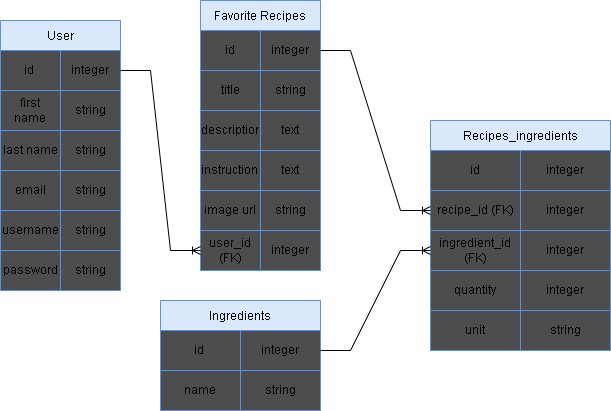

The diagram above was exported from draw.io. Its source (the exported page's mxGraphModel, read from the mxfile embedded in the PNG):
<mxGraphModel dx="970" dy="637" grid="1" gridSize="10" guides="1" tooltips="1" connect="1" arrows="1" fold="1" page="1" pageScale="1" pageWidth="850" pageHeight="1100" background="#FFFFFF" math="0" shadow="0">
  <root>
    <mxCell id="0" />
    <mxCell id="1" parent="0" />
    <mxCell id="m4-emcY9qJ22goEFCaPG-31" value="User" style="shape=table;startSize=30;container=1;collapsible=0;childLayout=tableLayout;fillColor=#dae8fc;strokeColor=#6c8ebf;swimlaneFillColor=#4D4D4D;" parent="1" vertex="1">
      <mxGeometry x="80" y="120" width="120" height="270" as="geometry" />
    </mxCell>
    <mxCell id="m4-emcY9qJ22goEFCaPG-44" style="shape=tableRow;horizontal=0;startSize=0;swimlaneHead=0;swimlaneBody=0;strokeColor=inherit;top=0;left=0;bottom=0;right=0;collapsible=0;dropTarget=0;fillColor=none;points=[[0,0.5],[1,0.5]];portConstraint=eastwest;" parent="m4-emcY9qJ22goEFCaPG-31" vertex="1">
      <mxGeometry y="30" width="120" height="40" as="geometry" />
    </mxCell>
    <mxCell id="m4-emcY9qJ22goEFCaPG-45" value="id&amp;nbsp;" style="shape=partialRectangle;html=1;whiteSpace=wrap;connectable=0;strokeColor=inherit;overflow=hidden;fillColor=none;top=0;left=0;bottom=0;right=0;pointerEvents=1;" parent="m4-emcY9qJ22goEFCaPG-44" vertex="1">
      <mxGeometry width="60" height="40" as="geometry">
        <mxRectangle width="60" height="40" as="alternateBounds" />
      </mxGeometry>
    </mxCell>
    <mxCell id="m4-emcY9qJ22goEFCaPG-46" value="integer" style="shape=partialRectangle;html=1;whiteSpace=wrap;connectable=0;strokeColor=inherit;overflow=hidden;fillColor=none;top=0;left=0;bottom=0;right=0;pointerEvents=1;" parent="m4-emcY9qJ22goEFCaPG-44" vertex="1">
      <mxGeometry x="60" width="60" height="40" as="geometry">
        <mxRectangle width="60" height="40" as="alternateBounds" />
      </mxGeometry>
    </mxCell>
    <mxCell id="m4-emcY9qJ22goEFCaPG-32" value="" style="shape=tableRow;horizontal=0;startSize=0;swimlaneHead=0;swimlaneBody=0;strokeColor=inherit;top=0;left=0;bottom=0;right=0;collapsible=0;dropTarget=0;fillColor=none;points=[[0,0.5],[1,0.5]];portConstraint=eastwest;" parent="m4-emcY9qJ22goEFCaPG-31" vertex="1">
      <mxGeometry y="70" width="120" height="40" as="geometry" />
    </mxCell>
    <mxCell id="m4-emcY9qJ22goEFCaPG-33" value="first name&lt;span style=&quot;white-space: pre;&quot;&gt;&#09;&lt;/span&gt;" style="shape=partialRectangle;html=1;whiteSpace=wrap;connectable=0;strokeColor=inherit;overflow=hidden;fillColor=none;top=0;left=0;bottom=0;right=0;pointerEvents=1;" parent="m4-emcY9qJ22goEFCaPG-32" vertex="1">
      <mxGeometry width="60" height="40" as="geometry">
        <mxRectangle width="60" height="40" as="alternateBounds" />
      </mxGeometry>
    </mxCell>
    <mxCell id="m4-emcY9qJ22goEFCaPG-34" value="string" style="shape=partialRectangle;html=1;whiteSpace=wrap;connectable=0;strokeColor=inherit;overflow=hidden;fillColor=none;top=0;left=0;bottom=0;right=0;pointerEvents=1;" parent="m4-emcY9qJ22goEFCaPG-32" vertex="1">
      <mxGeometry x="60" width="60" height="40" as="geometry">
        <mxRectangle width="60" height="40" as="alternateBounds" />
      </mxGeometry>
    </mxCell>
    <mxCell id="m4-emcY9qJ22goEFCaPG-35" value="" style="shape=tableRow;horizontal=0;startSize=0;swimlaneHead=0;swimlaneBody=0;strokeColor=inherit;top=0;left=0;bottom=0;right=0;collapsible=0;dropTarget=0;fillColor=none;points=[[0,0.5],[1,0.5]];portConstraint=eastwest;" parent="m4-emcY9qJ22goEFCaPG-31" vertex="1">
      <mxGeometry y="110" width="120" height="40" as="geometry" />
    </mxCell>
    <mxCell id="m4-emcY9qJ22goEFCaPG-36" value="last name" style="shape=partialRectangle;html=1;whiteSpace=wrap;connectable=0;strokeColor=inherit;overflow=hidden;fillColor=none;top=0;left=0;bottom=0;right=0;pointerEvents=1;" parent="m4-emcY9qJ22goEFCaPG-35" vertex="1">
      <mxGeometry width="60" height="40" as="geometry">
        <mxRectangle width="60" height="40" as="alternateBounds" />
      </mxGeometry>
    </mxCell>
    <mxCell id="m4-emcY9qJ22goEFCaPG-37" value="string" style="shape=partialRectangle;html=1;whiteSpace=wrap;connectable=0;strokeColor=inherit;overflow=hidden;fillColor=none;top=0;left=0;bottom=0;right=0;pointerEvents=1;" parent="m4-emcY9qJ22goEFCaPG-35" vertex="1">
      <mxGeometry x="60" width="60" height="40" as="geometry">
        <mxRectangle width="60" height="40" as="alternateBounds" />
      </mxGeometry>
    </mxCell>
    <mxCell id="m4-emcY9qJ22goEFCaPG-47" style="shape=tableRow;horizontal=0;startSize=0;swimlaneHead=0;swimlaneBody=0;strokeColor=inherit;top=0;left=0;bottom=0;right=0;collapsible=0;dropTarget=0;fillColor=none;points=[[0,0.5],[1,0.5]];portConstraint=eastwest;" parent="m4-emcY9qJ22goEFCaPG-31" vertex="1">
      <mxGeometry y="150" width="120" height="40" as="geometry" />
    </mxCell>
    <mxCell id="m4-emcY9qJ22goEFCaPG-48" value="email" style="shape=partialRectangle;html=1;whiteSpace=wrap;connectable=0;strokeColor=inherit;overflow=hidden;fillColor=none;top=0;left=0;bottom=0;right=0;pointerEvents=1;" parent="m4-emcY9qJ22goEFCaPG-47" vertex="1">
      <mxGeometry width="60" height="40" as="geometry">
        <mxRectangle width="60" height="40" as="alternateBounds" />
      </mxGeometry>
    </mxCell>
    <mxCell id="m4-emcY9qJ22goEFCaPG-49" value="string" style="shape=partialRectangle;html=1;whiteSpace=wrap;connectable=0;strokeColor=inherit;overflow=hidden;fillColor=none;top=0;left=0;bottom=0;right=0;pointerEvents=1;" parent="m4-emcY9qJ22goEFCaPG-47" vertex="1">
      <mxGeometry x="60" width="60" height="40" as="geometry">
        <mxRectangle width="60" height="40" as="alternateBounds" />
      </mxGeometry>
    </mxCell>
    <mxCell id="m4-emcY9qJ22goEFCaPG-38" value="" style="shape=tableRow;horizontal=0;startSize=0;swimlaneHead=0;swimlaneBody=0;strokeColor=inherit;top=0;left=0;bottom=0;right=0;collapsible=0;dropTarget=0;fillColor=none;points=[[0,0.5],[1,0.5]];portConstraint=eastwest;" parent="m4-emcY9qJ22goEFCaPG-31" vertex="1">
      <mxGeometry y="190" width="120" height="40" as="geometry" />
    </mxCell>
    <mxCell id="m4-emcY9qJ22goEFCaPG-39" value="username" style="shape=partialRectangle;html=1;whiteSpace=wrap;connectable=0;strokeColor=inherit;overflow=hidden;fillColor=none;top=0;left=0;bottom=0;right=0;pointerEvents=1;" parent="m4-emcY9qJ22goEFCaPG-38" vertex="1">
      <mxGeometry width="60" height="40" as="geometry">
        <mxRectangle width="60" height="40" as="alternateBounds" />
      </mxGeometry>
    </mxCell>
    <mxCell id="m4-emcY9qJ22goEFCaPG-40" value="string" style="shape=partialRectangle;html=1;whiteSpace=wrap;connectable=0;strokeColor=inherit;overflow=hidden;fillColor=none;top=0;left=0;bottom=0;right=0;pointerEvents=1;" parent="m4-emcY9qJ22goEFCaPG-38" vertex="1">
      <mxGeometry x="60" width="60" height="40" as="geometry">
        <mxRectangle width="60" height="40" as="alternateBounds" />
      </mxGeometry>
    </mxCell>
    <mxCell id="m4-emcY9qJ22goEFCaPG-41" value="" style="shape=tableRow;horizontal=0;startSize=0;swimlaneHead=0;swimlaneBody=0;strokeColor=inherit;top=0;left=0;bottom=0;right=0;collapsible=0;dropTarget=0;fillColor=none;points=[[0,0.5],[1,0.5]];portConstraint=eastwest;" parent="m4-emcY9qJ22goEFCaPG-31" vertex="1">
      <mxGeometry y="230" width="120" height="40" as="geometry" />
    </mxCell>
    <mxCell id="m4-emcY9qJ22goEFCaPG-42" value="password" style="shape=partialRectangle;html=1;whiteSpace=wrap;connectable=0;strokeColor=inherit;overflow=hidden;fillColor=none;top=0;left=0;bottom=0;right=0;pointerEvents=1;" parent="m4-emcY9qJ22goEFCaPG-41" vertex="1">
      <mxGeometry width="60" height="40" as="geometry">
        <mxRectangle width="60" height="40" as="alternateBounds" />
      </mxGeometry>
    </mxCell>
    <mxCell id="m4-emcY9qJ22goEFCaPG-43" value="string" style="shape=partialRectangle;html=1;whiteSpace=wrap;connectable=0;strokeColor=inherit;overflow=hidden;fillColor=none;top=0;left=0;bottom=0;right=0;pointerEvents=1;" parent="m4-emcY9qJ22goEFCaPG-41" vertex="1">
      <mxGeometry x="60" width="60" height="40" as="geometry">
        <mxRectangle width="60" height="40" as="alternateBounds" />
      </mxGeometry>
    </mxCell>
    <mxCell id="m4-emcY9qJ22goEFCaPG-50" value="Favorite Recipes" style="shape=table;startSize=30;container=1;collapsible=0;childLayout=tableLayout;fillColor=#dae8fc;strokeColor=#6c8ebf;swimlaneFillColor=#4D4D4D;" parent="1" vertex="1">
      <mxGeometry x="280" y="100" width="120" height="270" as="geometry" />
    </mxCell>
    <mxCell id="m4-emcY9qJ22goEFCaPG-51" value="" style="shape=tableRow;horizontal=0;startSize=0;swimlaneHead=0;swimlaneBody=0;strokeColor=inherit;top=0;left=0;bottom=0;right=0;collapsible=0;dropTarget=0;fillColor=none;points=[[0,0.5],[1,0.5]];portConstraint=eastwest;" parent="m4-emcY9qJ22goEFCaPG-50" vertex="1">
      <mxGeometry y="30" width="120" height="40" as="geometry" />
    </mxCell>
    <mxCell id="m4-emcY9qJ22goEFCaPG-52" value="id" style="shape=partialRectangle;html=1;whiteSpace=wrap;connectable=0;strokeColor=inherit;overflow=hidden;fillColor=none;top=0;left=0;bottom=0;right=0;pointerEvents=1;" parent="m4-emcY9qJ22goEFCaPG-51" vertex="1">
      <mxGeometry width="60" height="40" as="geometry">
        <mxRectangle width="60" height="40" as="alternateBounds" />
      </mxGeometry>
    </mxCell>
    <mxCell id="m4-emcY9qJ22goEFCaPG-53" value="integer" style="shape=partialRectangle;html=1;whiteSpace=wrap;connectable=0;strokeColor=inherit;overflow=hidden;fillColor=none;top=0;left=0;bottom=0;right=0;pointerEvents=1;" parent="m4-emcY9qJ22goEFCaPG-51" vertex="1">
      <mxGeometry x="60" width="60" height="40" as="geometry">
        <mxRectangle width="60" height="40" as="alternateBounds" />
      </mxGeometry>
    </mxCell>
    <mxCell id="m4-emcY9qJ22goEFCaPG-54" value="" style="shape=tableRow;horizontal=0;startSize=0;swimlaneHead=0;swimlaneBody=0;strokeColor=inherit;top=0;left=0;bottom=0;right=0;collapsible=0;dropTarget=0;fillColor=none;points=[[0,0.5],[1,0.5]];portConstraint=eastwest;" parent="m4-emcY9qJ22goEFCaPG-50" vertex="1">
      <mxGeometry y="70" width="120" height="40" as="geometry" />
    </mxCell>
    <mxCell id="m4-emcY9qJ22goEFCaPG-55" value="title" style="shape=partialRectangle;html=1;whiteSpace=wrap;connectable=0;strokeColor=inherit;overflow=hidden;fillColor=none;top=0;left=0;bottom=0;right=0;pointerEvents=1;" parent="m4-emcY9qJ22goEFCaPG-54" vertex="1">
      <mxGeometry width="60" height="40" as="geometry">
        <mxRectangle width="60" height="40" as="alternateBounds" />
      </mxGeometry>
    </mxCell>
    <mxCell id="m4-emcY9qJ22goEFCaPG-56" value="string" style="shape=partialRectangle;html=1;whiteSpace=wrap;connectable=0;strokeColor=inherit;overflow=hidden;fillColor=none;top=0;left=0;bottom=0;right=0;pointerEvents=1;" parent="m4-emcY9qJ22goEFCaPG-54" vertex="1">
      <mxGeometry x="60" width="60" height="40" as="geometry">
        <mxRectangle width="60" height="40" as="alternateBounds" />
      </mxGeometry>
    </mxCell>
    <mxCell id="m4-emcY9qJ22goEFCaPG-57" value="" style="shape=tableRow;horizontal=0;startSize=0;swimlaneHead=0;swimlaneBody=0;strokeColor=inherit;top=0;left=0;bottom=0;right=0;collapsible=0;dropTarget=0;fillColor=none;points=[[0,0.5],[1,0.5]];portConstraint=eastwest;" parent="m4-emcY9qJ22goEFCaPG-50" vertex="1">
      <mxGeometry y="110" width="120" height="40" as="geometry" />
    </mxCell>
    <mxCell id="m4-emcY9qJ22goEFCaPG-58" value="description" style="shape=partialRectangle;html=1;whiteSpace=wrap;connectable=0;strokeColor=inherit;overflow=hidden;fillColor=none;top=0;left=0;bottom=0;right=0;pointerEvents=1;" parent="m4-emcY9qJ22goEFCaPG-57" vertex="1">
      <mxGeometry width="60" height="40" as="geometry">
        <mxRectangle width="60" height="40" as="alternateBounds" />
      </mxGeometry>
    </mxCell>
    <mxCell id="m4-emcY9qJ22goEFCaPG-59" value="text" style="shape=partialRectangle;html=1;whiteSpace=wrap;connectable=0;strokeColor=inherit;overflow=hidden;fillColor=none;top=0;left=0;bottom=0;right=0;pointerEvents=1;" parent="m4-emcY9qJ22goEFCaPG-57" vertex="1">
      <mxGeometry x="60" width="60" height="40" as="geometry">
        <mxRectangle width="60" height="40" as="alternateBounds" />
      </mxGeometry>
    </mxCell>
    <mxCell id="m4-emcY9qJ22goEFCaPG-60" value="" style="shape=tableRow;horizontal=0;startSize=0;swimlaneHead=0;swimlaneBody=0;strokeColor=inherit;top=0;left=0;bottom=0;right=0;collapsible=0;dropTarget=0;fillColor=none;points=[[0,0.5],[1,0.5]];portConstraint=eastwest;" parent="m4-emcY9qJ22goEFCaPG-50" vertex="1">
      <mxGeometry y="150" width="120" height="40" as="geometry" />
    </mxCell>
    <mxCell id="m4-emcY9qJ22goEFCaPG-61" value="instructions" style="shape=partialRectangle;html=1;whiteSpace=wrap;connectable=0;strokeColor=inherit;overflow=hidden;fillColor=none;top=0;left=0;bottom=0;right=0;pointerEvents=1;" parent="m4-emcY9qJ22goEFCaPG-60" vertex="1">
      <mxGeometry width="60" height="40" as="geometry">
        <mxRectangle width="60" height="40" as="alternateBounds" />
      </mxGeometry>
    </mxCell>
    <mxCell id="m4-emcY9qJ22goEFCaPG-62" value="text" style="shape=partialRectangle;html=1;whiteSpace=wrap;connectable=0;strokeColor=inherit;overflow=hidden;fillColor=none;top=0;left=0;bottom=0;right=0;pointerEvents=1;" parent="m4-emcY9qJ22goEFCaPG-60" vertex="1">
      <mxGeometry x="60" width="60" height="40" as="geometry">
        <mxRectangle width="60" height="40" as="alternateBounds" />
      </mxGeometry>
    </mxCell>
    <mxCell id="m4-emcY9qJ22goEFCaPG-63" style="shape=tableRow;horizontal=0;startSize=0;swimlaneHead=0;swimlaneBody=0;strokeColor=inherit;top=0;left=0;bottom=0;right=0;collapsible=0;dropTarget=0;fillColor=none;points=[[0,0.5],[1,0.5]];portConstraint=eastwest;" parent="m4-emcY9qJ22goEFCaPG-50" vertex="1">
      <mxGeometry y="190" width="120" height="40" as="geometry" />
    </mxCell>
    <mxCell id="m4-emcY9qJ22goEFCaPG-64" value="image url" style="shape=partialRectangle;html=1;whiteSpace=wrap;connectable=0;strokeColor=inherit;overflow=hidden;fillColor=none;top=0;left=0;bottom=0;right=0;pointerEvents=1;" parent="m4-emcY9qJ22goEFCaPG-63" vertex="1">
      <mxGeometry width="60" height="40" as="geometry">
        <mxRectangle width="60" height="40" as="alternateBounds" />
      </mxGeometry>
    </mxCell>
    <mxCell id="m4-emcY9qJ22goEFCaPG-65" value="string" style="shape=partialRectangle;html=1;whiteSpace=wrap;connectable=0;strokeColor=inherit;overflow=hidden;fillColor=none;top=0;left=0;bottom=0;right=0;pointerEvents=1;" parent="m4-emcY9qJ22goEFCaPG-63" vertex="1">
      <mxGeometry x="60" width="60" height="40" as="geometry">
        <mxRectangle width="60" height="40" as="alternateBounds" />
      </mxGeometry>
    </mxCell>
    <mxCell id="m4-emcY9qJ22goEFCaPG-95" style="shape=tableRow;horizontal=0;startSize=0;swimlaneHead=0;swimlaneBody=0;strokeColor=inherit;top=0;left=0;bottom=0;right=0;collapsible=0;dropTarget=0;fillColor=none;points=[[0,0.5],[1,0.5]];portConstraint=eastwest;" parent="m4-emcY9qJ22goEFCaPG-50" vertex="1">
      <mxGeometry y="230" width="120" height="40" as="geometry" />
    </mxCell>
    <mxCell id="m4-emcY9qJ22goEFCaPG-96" value="user_id (FK)" style="shape=partialRectangle;html=1;whiteSpace=wrap;connectable=0;strokeColor=inherit;overflow=hidden;fillColor=none;top=0;left=0;bottom=0;right=0;pointerEvents=1;" parent="m4-emcY9qJ22goEFCaPG-95" vertex="1">
      <mxGeometry width="60" height="40" as="geometry">
        <mxRectangle width="60" height="40" as="alternateBounds" />
      </mxGeometry>
    </mxCell>
    <mxCell id="m4-emcY9qJ22goEFCaPG-97" value="integer" style="shape=partialRectangle;html=1;whiteSpace=wrap;connectable=0;strokeColor=inherit;overflow=hidden;fillColor=none;top=0;left=0;bottom=0;right=0;pointerEvents=1;" parent="m4-emcY9qJ22goEFCaPG-95" vertex="1">
      <mxGeometry x="60" width="60" height="40" as="geometry">
        <mxRectangle width="60" height="40" as="alternateBounds" />
      </mxGeometry>
    </mxCell>
    <mxCell id="m4-emcY9qJ22goEFCaPG-66" value="Ingredients" style="shape=table;startSize=30;container=1;collapsible=0;childLayout=tableLayout;fillColor=#dae8fc;strokeColor=#6c8ebf;swimlaneFillColor=#4D4D4D;" parent="1" vertex="1">
      <mxGeometry x="240" y="400" width="160" height="110" as="geometry" />
    </mxCell>
    <mxCell id="m4-emcY9qJ22goEFCaPG-67" value="" style="shape=tableRow;horizontal=0;startSize=0;swimlaneHead=0;swimlaneBody=0;strokeColor=inherit;top=0;left=0;bottom=0;right=0;collapsible=0;dropTarget=0;fillColor=none;points=[[0,0.5],[1,0.5]];portConstraint=eastwest;" parent="m4-emcY9qJ22goEFCaPG-66" vertex="1">
      <mxGeometry y="30" width="160" height="40" as="geometry" />
    </mxCell>
    <mxCell id="m4-emcY9qJ22goEFCaPG-68" value="id&amp;nbsp;" style="shape=partialRectangle;html=1;whiteSpace=wrap;connectable=0;strokeColor=inherit;overflow=hidden;fillColor=none;top=0;left=0;bottom=0;right=0;pointerEvents=1;" parent="m4-emcY9qJ22goEFCaPG-67" vertex="1">
      <mxGeometry width="80" height="40" as="geometry">
        <mxRectangle width="80" height="40" as="alternateBounds" />
      </mxGeometry>
    </mxCell>
    <mxCell id="m4-emcY9qJ22goEFCaPG-69" value="integer" style="shape=partialRectangle;html=1;whiteSpace=wrap;connectable=0;strokeColor=inherit;overflow=hidden;fillColor=none;top=0;left=0;bottom=0;right=0;pointerEvents=1;" parent="m4-emcY9qJ22goEFCaPG-67" vertex="1">
      <mxGeometry x="80" width="80" height="40" as="geometry">
        <mxRectangle width="80" height="40" as="alternateBounds" />
      </mxGeometry>
    </mxCell>
    <mxCell id="m4-emcY9qJ22goEFCaPG-70" value="" style="shape=tableRow;horizontal=0;startSize=0;swimlaneHead=0;swimlaneBody=0;strokeColor=inherit;top=0;left=0;bottom=0;right=0;collapsible=0;dropTarget=0;fillColor=none;points=[[0,0.5],[1,0.5]];portConstraint=eastwest;" parent="m4-emcY9qJ22goEFCaPG-66" vertex="1">
      <mxGeometry y="70" width="160" height="40" as="geometry" />
    </mxCell>
    <mxCell id="m4-emcY9qJ22goEFCaPG-71" value="name" style="shape=partialRectangle;html=1;whiteSpace=wrap;connectable=0;strokeColor=inherit;overflow=hidden;fillColor=none;top=0;left=0;bottom=0;right=0;pointerEvents=1;" parent="m4-emcY9qJ22goEFCaPG-70" vertex="1">
      <mxGeometry width="80" height="40" as="geometry">
        <mxRectangle width="80" height="40" as="alternateBounds" />
      </mxGeometry>
    </mxCell>
    <mxCell id="m4-emcY9qJ22goEFCaPG-72" value="string" style="shape=partialRectangle;html=1;whiteSpace=wrap;connectable=0;strokeColor=inherit;overflow=hidden;fillColor=none;top=0;left=0;bottom=0;right=0;pointerEvents=1;" parent="m4-emcY9qJ22goEFCaPG-70" vertex="1">
      <mxGeometry x="80" width="80" height="40" as="geometry">
        <mxRectangle width="80" height="40" as="alternateBounds" />
      </mxGeometry>
    </mxCell>
    <mxCell id="m4-emcY9qJ22goEFCaPG-79" value="Recipes_ingredients" style="shape=table;startSize=30;container=1;collapsible=0;childLayout=tableLayout;fillColor=#dae8fc;strokeColor=#6c8ebf;swimlaneFillColor=#4D4D4D;" parent="1" vertex="1">
      <mxGeometry x="510" y="220" width="180" height="230" as="geometry" />
    </mxCell>
    <mxCell id="m4-emcY9qJ22goEFCaPG-80" value="" style="shape=tableRow;horizontal=0;startSize=0;swimlaneHead=0;swimlaneBody=0;strokeColor=inherit;top=0;left=0;bottom=0;right=0;collapsible=0;dropTarget=0;fillColor=none;points=[[0,0.5],[1,0.5]];portConstraint=eastwest;" parent="m4-emcY9qJ22goEFCaPG-79" vertex="1">
      <mxGeometry y="30" width="180" height="40" as="geometry" />
    </mxCell>
    <mxCell id="m4-emcY9qJ22goEFCaPG-81" value="id" style="shape=partialRectangle;html=1;whiteSpace=wrap;connectable=0;strokeColor=inherit;overflow=hidden;fillColor=none;top=0;left=0;bottom=0;right=0;pointerEvents=1;" parent="m4-emcY9qJ22goEFCaPG-80" vertex="1">
      <mxGeometry width="90" height="40" as="geometry">
        <mxRectangle width="90" height="40" as="alternateBounds" />
      </mxGeometry>
    </mxCell>
    <mxCell id="m4-emcY9qJ22goEFCaPG-82" value="integer" style="shape=partialRectangle;html=1;whiteSpace=wrap;connectable=0;strokeColor=inherit;overflow=hidden;fillColor=none;top=0;left=0;bottom=0;right=0;pointerEvents=1;" parent="m4-emcY9qJ22goEFCaPG-80" vertex="1">
      <mxGeometry x="90" width="90" height="40" as="geometry">
        <mxRectangle width="90" height="40" as="alternateBounds" />
      </mxGeometry>
    </mxCell>
    <mxCell id="m4-emcY9qJ22goEFCaPG-83" value="" style="shape=tableRow;horizontal=0;startSize=0;swimlaneHead=0;swimlaneBody=0;strokeColor=inherit;top=0;left=0;bottom=0;right=0;collapsible=0;dropTarget=0;fillColor=none;points=[[0,0.5],[1,0.5]];portConstraint=eastwest;" parent="m4-emcY9qJ22goEFCaPG-79" vertex="1">
      <mxGeometry y="70" width="180" height="40" as="geometry" />
    </mxCell>
    <mxCell id="m4-emcY9qJ22goEFCaPG-84" value="recipe_id (FK)" style="shape=partialRectangle;html=1;whiteSpace=wrap;connectable=0;strokeColor=inherit;overflow=hidden;fillColor=none;top=0;left=0;bottom=0;right=0;pointerEvents=1;" parent="m4-emcY9qJ22goEFCaPG-83" vertex="1">
      <mxGeometry width="90" height="40" as="geometry">
        <mxRectangle width="90" height="40" as="alternateBounds" />
      </mxGeometry>
    </mxCell>
    <mxCell id="m4-emcY9qJ22goEFCaPG-85" value="integer" style="shape=partialRectangle;html=1;whiteSpace=wrap;connectable=0;strokeColor=inherit;overflow=hidden;fillColor=none;top=0;left=0;bottom=0;right=0;pointerEvents=1;" parent="m4-emcY9qJ22goEFCaPG-83" vertex="1">
      <mxGeometry x="90" width="90" height="40" as="geometry">
        <mxRectangle width="90" height="40" as="alternateBounds" />
      </mxGeometry>
    </mxCell>
    <mxCell id="m4-emcY9qJ22goEFCaPG-86" value="" style="shape=tableRow;horizontal=0;startSize=0;swimlaneHead=0;swimlaneBody=0;strokeColor=inherit;top=0;left=0;bottom=0;right=0;collapsible=0;dropTarget=0;fillColor=none;points=[[0,0.5],[1,0.5]];portConstraint=eastwest;" parent="m4-emcY9qJ22goEFCaPG-79" vertex="1">
      <mxGeometry y="110" width="180" height="40" as="geometry" />
    </mxCell>
    <mxCell id="m4-emcY9qJ22goEFCaPG-87" value="ingredient_id (FK)" style="shape=partialRectangle;html=1;whiteSpace=wrap;connectable=0;strokeColor=inherit;overflow=hidden;fillColor=none;top=0;left=0;bottom=0;right=0;pointerEvents=1;" parent="m4-emcY9qJ22goEFCaPG-86" vertex="1">
      <mxGeometry width="90" height="40" as="geometry">
        <mxRectangle width="90" height="40" as="alternateBounds" />
      </mxGeometry>
    </mxCell>
    <mxCell id="m4-emcY9qJ22goEFCaPG-88" value="integer" style="shape=partialRectangle;html=1;whiteSpace=wrap;connectable=0;strokeColor=inherit;overflow=hidden;fillColor=none;top=0;left=0;bottom=0;right=0;pointerEvents=1;" parent="m4-emcY9qJ22goEFCaPG-86" vertex="1">
      <mxGeometry x="90" width="90" height="40" as="geometry">
        <mxRectangle width="90" height="40" as="alternateBounds" />
      </mxGeometry>
    </mxCell>
    <mxCell id="m4-emcY9qJ22goEFCaPG-103" style="shape=tableRow;horizontal=0;startSize=0;swimlaneHead=0;swimlaneBody=0;strokeColor=inherit;top=0;left=0;bottom=0;right=0;collapsible=0;dropTarget=0;fillColor=none;points=[[0,0.5],[1,0.5]];portConstraint=eastwest;" parent="m4-emcY9qJ22goEFCaPG-79" vertex="1">
      <mxGeometry y="150" width="180" height="40" as="geometry" />
    </mxCell>
    <mxCell id="m4-emcY9qJ22goEFCaPG-104" value="quantity" style="shape=partialRectangle;html=1;whiteSpace=wrap;connectable=0;strokeColor=inherit;overflow=hidden;fillColor=none;top=0;left=0;bottom=0;right=0;pointerEvents=1;" parent="m4-emcY9qJ22goEFCaPG-103" vertex="1">
      <mxGeometry width="90" height="40" as="geometry">
        <mxRectangle width="90" height="40" as="alternateBounds" />
      </mxGeometry>
    </mxCell>
    <mxCell id="m4-emcY9qJ22goEFCaPG-105" value="integer" style="shape=partialRectangle;html=1;whiteSpace=wrap;connectable=0;strokeColor=inherit;overflow=hidden;fillColor=none;top=0;left=0;bottom=0;right=0;pointerEvents=1;" parent="m4-emcY9qJ22goEFCaPG-103" vertex="1">
      <mxGeometry x="90" width="90" height="40" as="geometry">
        <mxRectangle width="90" height="40" as="alternateBounds" />
      </mxGeometry>
    </mxCell>
    <mxCell id="m4-emcY9qJ22goEFCaPG-106" style="shape=tableRow;horizontal=0;startSize=0;swimlaneHead=0;swimlaneBody=0;strokeColor=inherit;top=0;left=0;bottom=0;right=0;collapsible=0;dropTarget=0;fillColor=none;points=[[0,0.5],[1,0.5]];portConstraint=eastwest;" parent="m4-emcY9qJ22goEFCaPG-79" vertex="1">
      <mxGeometry y="190" width="180" height="40" as="geometry" />
    </mxCell>
    <mxCell id="m4-emcY9qJ22goEFCaPG-107" value="unit" style="shape=partialRectangle;html=1;whiteSpace=wrap;connectable=0;strokeColor=inherit;overflow=hidden;fillColor=none;top=0;left=0;bottom=0;right=0;pointerEvents=1;" parent="m4-emcY9qJ22goEFCaPG-106" vertex="1">
      <mxGeometry width="90" height="40" as="geometry">
        <mxRectangle width="90" height="40" as="alternateBounds" />
      </mxGeometry>
    </mxCell>
    <mxCell id="m4-emcY9qJ22goEFCaPG-108" value="string" style="shape=partialRectangle;html=1;whiteSpace=wrap;connectable=0;strokeColor=inherit;overflow=hidden;fillColor=none;top=0;left=0;bottom=0;right=0;pointerEvents=1;" parent="m4-emcY9qJ22goEFCaPG-106" vertex="1">
      <mxGeometry x="90" width="90" height="40" as="geometry">
        <mxRectangle width="90" height="40" as="alternateBounds" />
      </mxGeometry>
    </mxCell>
    <mxCell id="m4-emcY9qJ22goEFCaPG-92" value="" style="edgeStyle=entityRelationEdgeStyle;fontSize=12;html=1;endArrow=ERoneToMany;rounded=0;entryX=0;entryY=0.5;entryDx=0;entryDy=0;" parent="1" source="m4-emcY9qJ22goEFCaPG-67" target="m4-emcY9qJ22goEFCaPG-86" edge="1">
      <mxGeometry width="100" height="100" relative="1" as="geometry">
        <mxPoint x="380" y="380" as="sourcePoint" />
        <mxPoint x="480" y="280" as="targetPoint" />
      </mxGeometry>
    </mxCell>
    <mxCell id="m4-emcY9qJ22goEFCaPG-93" value="" style="edgeStyle=entityRelationEdgeStyle;fontSize=12;html=1;endArrow=ERoneToMany;rounded=0;exitX=1;exitY=0.5;exitDx=0;exitDy=0;entryX=0;entryY=0.5;entryDx=0;entryDy=0;" parent="1" source="m4-emcY9qJ22goEFCaPG-51" target="m4-emcY9qJ22goEFCaPG-83" edge="1">
      <mxGeometry width="100" height="100" relative="1" as="geometry">
        <mxPoint x="380" y="380" as="sourcePoint" />
        <mxPoint x="480" y="280" as="targetPoint" />
      </mxGeometry>
    </mxCell>
    <mxCell id="m4-emcY9qJ22goEFCaPG-99" value="" style="edgeStyle=entityRelationEdgeStyle;fontSize=12;html=1;endArrow=ERoneToMany;rounded=0;exitX=1;exitY=0.5;exitDx=0;exitDy=0;entryX=0;entryY=0.5;entryDx=0;entryDy=0;" parent="1" source="m4-emcY9qJ22goEFCaPG-44" target="m4-emcY9qJ22goEFCaPG-95" edge="1">
      <mxGeometry width="100" height="100" relative="1" as="geometry">
        <mxPoint x="160" y="500" as="sourcePoint" />
        <mxPoint x="260" y="400" as="targetPoint" />
      </mxGeometry>
    </mxCell>
  </root>
</mxGraphModel>